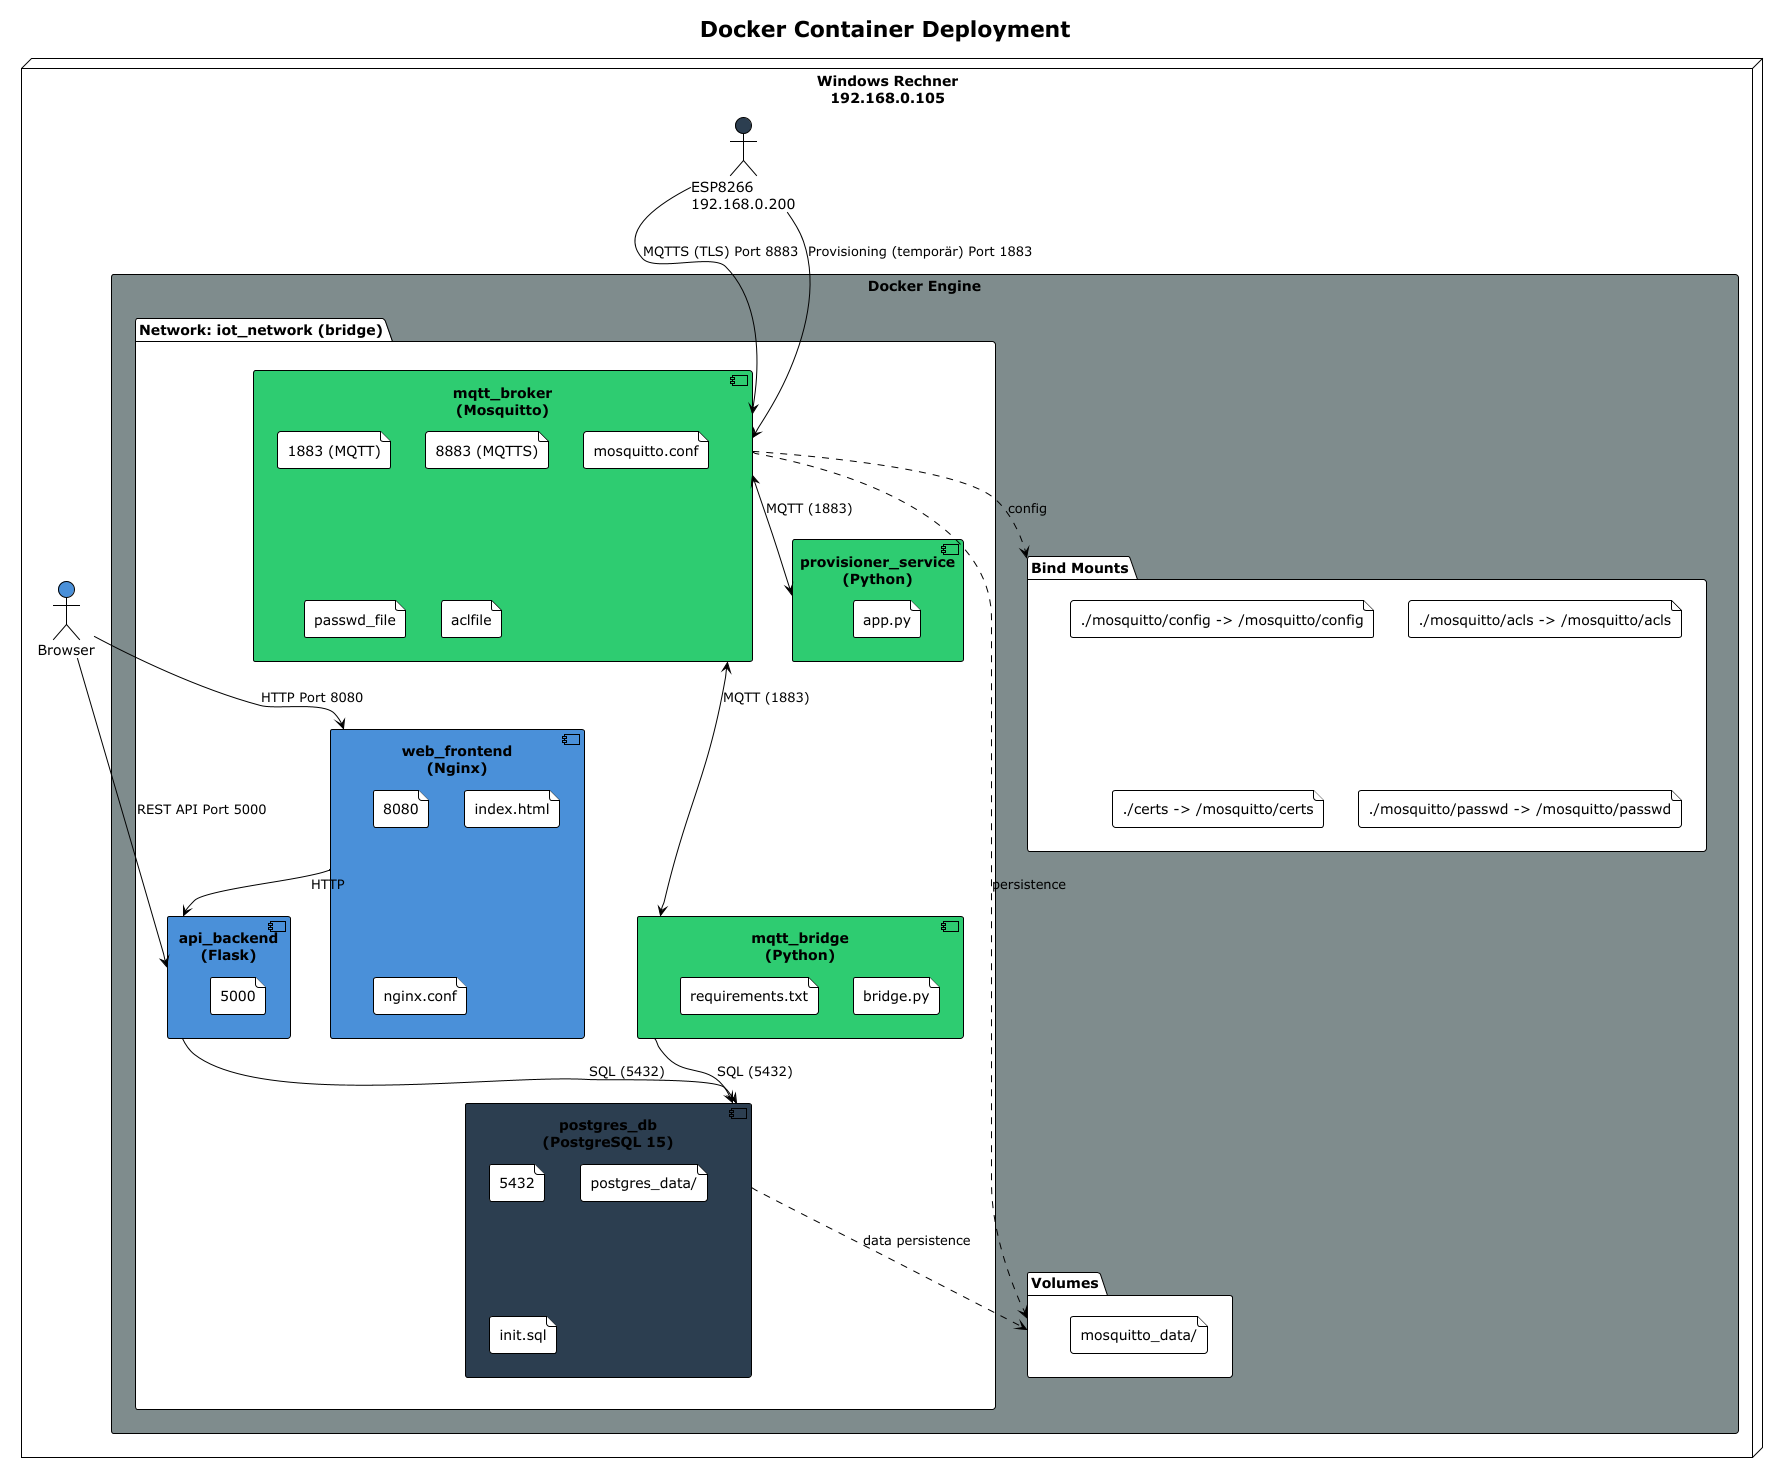

The diagram above was rendered by PlantUML. Its source (embedded in the PNG):
@startuml
!theme plain
title Docker Container Deployment

node "Windows Rechner\n192.168.0.105" as HOST {
    
    rectangle "Docker Engine" as DOCKER #7F8C8D {
        
        folder "Network: iot_network (bridge)" as NET {
            
            component "mqtt_broker\n(Mosquitto)" as MQTT #2ECC71 {
                file "1883 (MQTT)"
                file "8883 (MQTTS)"
                file "mosquitto.conf"
                file "passwd_file"
                file "aclfile"
            }
            
            component "postgres_db\n(PostgreSQL 15)" as DB #2C3E50 {
                file "5432"
                file "postgres_data/"
                file "init.sql"
            }
            
            component "mqtt_bridge\n(Python)" as BRIDGE #2ECC71 {
                file "bridge.py"
                file "requirements.txt"
            }
            
            component "provisioner_service\n(Python)" as PROV #2ECC71 {
                file "app.py"
                file "requirements.txt"
            }
            
            component "api_backend\n(Flask)" as BACKEND #4A90D9 {
                file "5000"
                file "app.py"
            }
            
            component "web_frontend\n(Nginx)" as FRONTEND #4A90D9 {
                file "8080"
                file "index.html"
                file "nginx.conf"
            }
        }
        
        folder "Volumes" as VOL {
            file "mosquitto_data/"
            file "postgres_data/"
        }
        
        folder "Bind Mounts" as BIND {
            file "./mosquitto/config -> /mosquitto/config"
            file "./mosquitto/acls -> /mosquitto/acls"
            file "./certs -> /mosquitto/certs"
            file "./mosquitto/passwd -> /mosquitto/passwd"
        }
    }
    
    actor "ESP8266\n192.168.0.200" as ESP #2C3E50
    actor "Browser" as BROWSER #4A90D9
}

' === Externe Verbindungen ===
ESP --> MQTT : MQTTS (TLS) Port 8883
ESP --> MQTT : Provisioning (temporär) Port 1883

BROWSER --> FRONTEND : HTTP Port 8080
BROWSER --> BACKEND : REST API Port 5000

' === Interne Verbindungen ===
MQTT <--> BRIDGE : MQTT (1883)
MQTT <--> PROV : MQTT (1883)
BRIDGE --> DB : SQL (5432)
BACKEND --> DB : SQL (5432)
FRONTEND --> BACKEND : HTTP

' === Volumes ===
MQTT ..> VOL : persistence
DB ..> VOL : data persistence

' === Bind Mounts ===
MQTT ..> BIND : config

@enduml